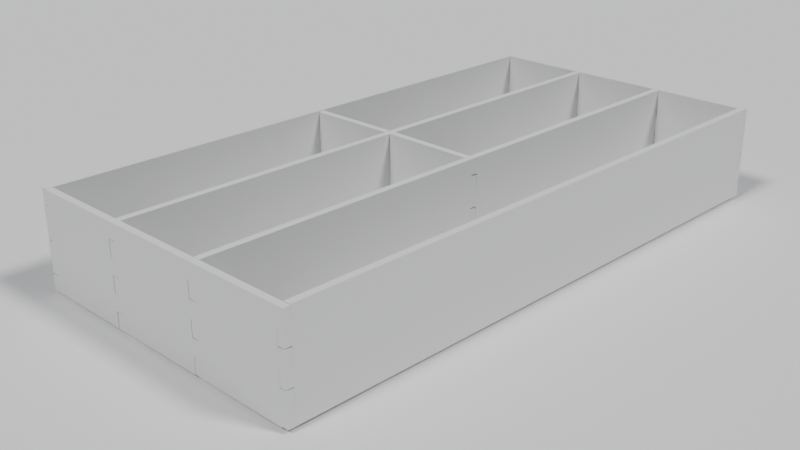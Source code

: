 # Source: dividers.blend  (saved by Blender 4.3.34; exported with 4.5.12 LTS)
import bpy
from mathutils import Matrix  # noqa: F401  (used for matrix-valued properties, if any)

bpy.ops.wm.read_factory_settings(use_empty=True)
scene = bpy.context.scene
scene.name = 'Scene'

# ---- collections
col_collection = bpy.data.collections.new('Collection'); scene.collection.children.link(col_collection)

# ---- world
world_world = bpy.data.worlds.new('World'); scene.world = world_world
world_world.use_nodes = True; world_world.node_tree.nodes.clear()
_N = world_world.node_tree.nodes; _L = world_world.node_tree.links
n0 = _N.new('ShaderNodeOutputWorld'); n0.name = 'World Output'; n0.location = (300, 300)
n1 = _N.new('ShaderNodeBackground'); n1.name = 'Background'; n1.location = (10, 300)
n1.inputs[0].default_value = (0.01009, 0.01662, 0.0339, 1.0)
_L.new(n1.outputs[0], n0.inputs[0])
n0.is_active_output = True
world_world.color = (0.05088, 0.05088, 0.05088)
world_world.sun_shadow_jitter_overblur = 0.0

# ---- cameras
cam_camera_001 = bpy.data.cameras.new('Camera.001')

# ---- lights
light_light = bpy.data.lights.new('Light', 'SUN')
light_light.angle = 0.1993
light_light.energy = 2.0
light_light.shadow_soft_size = 2.0
light_light.shadow_cascade_max_distance = 1000.0
light_light_001 = bpy.data.lights.new('Light.001', 'SUN')
light_light_001.angle = 0.1993
light_light_001.energy = 2.0
light_light_001.shadow_soft_size = 2.0
light_light_001.shadow_cascade_max_distance = 1000.0

# ---- meshes
me_plane = bpy.data.meshes.new('Plane')
me_plane.from_pydata([(-1.0, -1.0, 0.0), (1.0, -1.0, 0.0), (-1.0, 1.0, 0.0), (1.0, 1.0, 0.0)], [], [(0, 1, 3, 2)])
_uv = me_plane.uv_layers.new(name='UVMap')
_uv.uv.foreach_set('vector', [0.0, 0.0, 1.0, 0.0, 1.0, 1.0, 0.0, 1.0])
me_plane.update()
me_dividers_026 = bpy.data.meshes.new('dividers.026')
me_dividers_026.from_pydata([(0.2, 555.5, 0.0), (5.6, 567.8, 0.0), (5.6, 555.5, 0.0), (0.2, 567.8, 0.0), (0.2, 530.1, 0.0), (5.6, 542.4, 0.0), (5.6, 530.1, 0.0), (0.2, 542.4, 0.0), (488.8, 517.4, 0.0), (483.4, 529.7, 0.0), (488.8, 529.7, 0.0), (483.4, 542.8, 0.0), (483.4, 555.1, 0.0), (483.4, 568.2, 0.0), (5.6, 517.4, 0.0), (483.4, 580.5, 0.0), (5.6, 580.9, 0.0), (483.4, 593.2, 0.0), (0.2, 593.2, 0.0), (0.2, 580.9, 0.0), (488.8, 555.1, 0.0), (488.8, 542.8, 0.0), (488.8, 580.5, 0.0), (488.8, 568.2, 0.0), (0.2, 542.4, 5.4), (5.6, 530.1, 5.4), (5.6, 542.4, 5.4), (0.2, 530.1, 5.4), (0.2, 567.8, 5.4), (5.6, 555.5, 5.4), (5.6, 567.8, 5.4), (0.2, 555.5, 5.4), (5.6, 580.9, 5.4), (483.4, 580.5, 5.4), (483.4, 593.2, 5.4), (483.4, 568.2, 5.4), (483.4, 555.1, 5.4), (0.2, 593.2, 5.4), (0.2, 580.9, 5.4), (488.8, 568.2, 5.4), (488.8, 580.5, 5.4), (488.8, 542.8, 5.4), (488.8, 555.1, 5.4), (483.4, 542.8, 5.4), (483.4, 529.7, 5.4), (488.8, 517.4, 5.4), (488.8, 529.7, 5.4), (5.6, 517.4, 5.4)], [], [(0, 1, 2), (1, 0, 3), (4, 5, 6), (5, 4, 7), (8, 9, 10), (5, 11, 9), (11, 5, 12), (12, 2, 13), (1, 13, 2), (14, 9, 8), (6, 9, 14), (5, 9, 6), (12, 5, 2), (13, 1, 15), (16, 15, 1), (15, 16, 17), (18, 16, 19), (16, 18, 17), (11, 20, 21), (20, 11, 12), (13, 22, 23), (22, 13, 15), (24, 25, 26), (25, 24, 27), (28, 29, 30), (29, 28, 31), (32, 33, 34), (33, 32, 35), (35, 30, 36), (29, 36, 30), (35, 32, 30), (37, 32, 34), (32, 37, 38), (33, 39, 40), (39, 33, 35), (36, 41, 42), (41, 36, 43), (44, 45, 46), (36, 29, 43), (26, 43, 29), (43, 26, 44), (25, 44, 26), (47, 44, 25), (44, 47, 45), (10, 44, 46), (44, 10, 9), (44, 11, 43), (11, 44, 9), (11, 41, 43), (41, 11, 21), (41, 20, 42), (20, 41, 21), (20, 36, 42), (36, 20, 12), (36, 13, 35), (13, 36, 12), (13, 39, 35), (39, 13, 23), (39, 22, 40), (22, 39, 23), (22, 33, 40), (33, 22, 15), (33, 17, 34), (17, 33, 15), (17, 37, 34), (37, 17, 18), (19, 37, 18), (37, 19, 38), (19, 32, 38), (32, 19, 16), (1, 32, 16), (32, 1, 30), (1, 28, 30), (28, 1, 3), (0, 28, 3), (28, 0, 31), (0, 29, 31), (29, 0, 2), (5, 29, 2), (29, 5, 26), (5, 24, 26), (24, 5, 7), (4, 24, 7), (24, 4, 27), (4, 25, 27), (25, 4, 6), (14, 25, 6), (25, 14, 47), (14, 45, 47), (45, 14, 8), (45, 10, 46), (10, 45, 8)])
me_dividers_026.update()
me_dividers_027 = bpy.data.meshes.new('dividers.027')
me_dividers_027.from_pydata([(0.2, 469.3, 0.0), (5.6, 469.3, 0.0), (5.6, 481.6, 0.0), (0.2, 481.6, 0.0), (0.2, 481.6, 5.4), (0.2, 469.3, 5.4), (5.6, 469.3, 5.4), (5.6, 456.2, 5.4), (5.6, 481.6, 5.4), (79.77, 469.3, 5.4), (79.77, 456.2, 5.4), (5.6, 456.2, 0.0), (0.2, 443.9, 0.0), (5.6, 443.9, 0.0), (0.2, 456.2, 0.0), (79.77, 456.2, 0.0), (79.77, 469.3, 0.0), (0.2, 456.2, 5.4), (5.6, 443.9, 5.4), (0.2, 443.9, 5.4), (79.77, 443.9, 5.4), (79.77, 431.2, 5.4), (5.6, 431.2, 5.4), (5.6, 431.2, 0.0), (79.77, 431.2, 0.0), (79.77, 443.9, 0.0), (85.57, 443.9, 0.0), (85.57, 456.2, 0.0), (85.57, 443.9, 5.4), (85.57, 456.2, 5.4), (162.4, 443.9, 5.4), (162.4, 431.2, 5.4), (85.57, 431.2, 5.4), (85.57, 431.2, 0.0), (162.4, 431.2, 0.0), (162.4, 443.9, 0.0), (162.4, 456.2, 0.0), (168.2, 443.9, 0.0), (168.2, 456.2, 0.0), (168.2, 443.9, 5.4), (162.4, 456.2, 5.4), (168.2, 456.2, 5.4), (242.4, 443.5, 5.4), (168.2, 431.2, 5.4), (168.2, 431.2, 0.0), (247.8, 431.2, 5.4), (247.8, 431.2, 0.0), (242.4, 443.5, 0.0), (247.8, 443.5, 0.0), (242.4, 456.6, 0.0), (242.4, 468.9, 0.0), (247.8, 456.6, 0.0), (247.8, 468.9, 0.0), (242.4, 456.6, 5.4), (247.8, 456.6, 5.4), (242.4, 468.9, 5.4), (247.8, 468.9, 5.4), (242.4, 482.0, 0.0), (242.4, 482.0, 5.4), (168.2, 469.3, 5.4), (168.2, 481.6, 5.4), (162.4, 481.6, 5.4), (168.2, 494.7, 5.4), (168.2, 481.6, 0.0), (162.4, 469.3, 0.0), (168.2, 469.3, 0.0), (162.4, 481.6, 0.0), (242.4, 494.3, 0.0), (168.2, 494.7, 0.0), (242.4, 507.0, 0.0), (162.4, 494.7, 0.0), (85.57, 481.6, 0.0), (85.57, 494.7, 0.0), (162.4, 494.7, 5.4), (242.4, 507.0, 5.4), (85.57, 494.7, 5.4), (85.57, 481.6, 5.4), (79.77, 481.6, 5.4), (85.57, 469.3, 5.4), (162.4, 469.3, 5.4), (85.57, 469.3, 0.0), (79.77, 494.7, 0.0), (79.77, 494.7, 5.4), (79.77, 481.6, 0.0), (5.6, 494.7, 5.4), (0.2, 507.0, 5.4), (0.2, 507.0, 0.0), (0.2, 494.7, 0.0), (0.2, 494.7, 5.4), (5.6, 494.7, 0.0), (242.4, 494.3, 5.4), (247.8, 494.3, 5.4), (247.8, 482.0, 5.4), (247.8, 494.3, 0.0), (247.8, 482.0, 0.0), (247.8, 443.5, 5.4)], [], [(6, 0, 1), (0, 2, 1), (2, 0, 3), (0, 4, 3), (4, 0, 5), (0, 6, 5), (6, 11, 7), (7, 10, 6), (11, 6, 1), (6, 4, 5), (4, 6, 8), (9, 8, 6), (9, 6, 10), (1, 16, 11), (11, 12, 14), (12, 11, 13), (15, 13, 11), (17, 11, 14), (15, 11, 16), (11, 17, 7), (17, 18, 7), (18, 17, 19), (17, 12, 19), (12, 17, 14), (12, 18, 19), (18, 20, 7), (20, 18, 21), (21, 18, 22), (18, 23, 22), (18, 12, 13), (23, 18, 13), (21, 23, 24), (13, 24, 23), (23, 21, 22), (25, 21, 24), (13, 25, 24), (27, 25, 15), (25, 13, 15), (28, 25, 26), (25, 27, 26), (21, 25, 20), (25, 28, 20), (28, 10, 20), (10, 28, 29), (28, 30, 29), (30, 28, 31), (31, 28, 32), (28, 33, 32), (33, 28, 26), (26, 34, 33), (31, 33, 34), (33, 31, 32), (26, 35, 34), (35, 31, 34), (35, 26, 36), (38, 35, 36), (39, 35, 37), (35, 38, 37), (31, 35, 30), (35, 39, 30), (39, 40, 30), (40, 39, 41), (39, 42, 41), (43, 42, 39), (39, 44, 43), (44, 39, 37), (44, 45, 43), (45, 44, 46), (37, 47, 44), (44, 47, 46), (38, 47, 37), (38, 49, 47), (46, 47, 48), (42, 48, 47), (49, 42, 47), (49, 38, 50), (52, 49, 50), (54, 49, 51), (49, 52, 51), (42, 49, 53), (49, 54, 53), (54, 55, 53), (55, 54, 56), (52, 54, 51), (54, 52, 56), (52, 55, 56), (57, 55, 50), (55, 52, 50), (55, 57, 58), (58, 60, 55), (55, 59, 53), (59, 55, 60), (63, 61, 60), (61, 59, 60), (58, 62, 60), (62, 63, 60), (63, 64, 66), (64, 63, 65), (63, 57, 65), (61, 63, 66), (57, 63, 67), (68, 67, 63), (63, 62, 68), (67, 68, 69), (70, 69, 68), (62, 70, 68), (70, 61, 66), (66, 71, 70), (72, 69, 70), (72, 70, 71), (61, 70, 73), (70, 62, 73), (74, 73, 62), (74, 75, 73), (76, 61, 73), (76, 73, 75), (71, 77, 76), (77, 78, 76), (79, 76, 78), (75, 71, 76), (61, 76, 79), (40, 64, 79), (79, 78, 40), (59, 61, 79), (64, 59, 79), (78, 27, 29), (27, 78, 80), (29, 40, 78), (78, 16, 80), (16, 78, 9), (78, 77, 9), (16, 71, 80), (71, 66, 80), (80, 64, 27), (64, 80, 66), (81, 77, 83), (77, 81, 82), (77, 8, 9), (8, 77, 82), (77, 71, 83), (83, 2, 81), (2, 83, 1), (16, 1, 83), (71, 16, 83), (82, 85, 84), (8, 82, 84), (81, 75, 82), (75, 85, 82), (87, 85, 86), (85, 69, 86), (69, 85, 74), (85, 75, 74), (85, 87, 88), (84, 85, 88), (87, 84, 88), (86, 89, 87), (84, 87, 89), (86, 81, 89), (2, 84, 89), (89, 81, 2), (86, 72, 81), (72, 86, 69), (84, 2, 8), (75, 81, 72), (71, 75, 72), (62, 90, 74), (90, 69, 74), (90, 62, 58), (92, 90, 58), (93, 90, 91), (90, 92, 91), (69, 90, 67), (90, 93, 67), (93, 57, 67), (57, 93, 94), (93, 92, 94), (92, 93, 91), (92, 57, 94), (57, 92, 58), (50, 38, 65), (50, 65, 57), (38, 59, 65), (59, 64, 65), (36, 27, 64), (64, 40, 36), (59, 38, 41), (41, 53, 59), (53, 41, 42), (48, 45, 46), (45, 48, 95), (48, 42, 95), (42, 45, 95), (42, 43, 45), (38, 40, 41), (40, 29, 30), (40, 38, 36), (36, 26, 27), (27, 10, 29), (10, 27, 15), (10, 7, 20), (16, 10, 15), (10, 16, 9), (2, 4, 8), (4, 2, 3)])
me_dividers_027.update()
me_dividers_028 = bpy.data.meshes.new('dividers.028')
me_dividers_028.from_pydata([(0.2, 383.1, 0.0), (5.6, 383.1, 0.0), (5.6, 395.4, 0.0), (0.2, 395.4, 0.0), (0.2, 395.4, 5.4), (0.2, 383.1, 5.4), (5.6, 383.1, 5.4), (5.6, 370.0, 5.4), (5.6, 395.4, 5.4), (79.77, 383.1, 5.4), (79.77, 370.0, 5.4), (5.6, 370.0, 0.0), (0.2, 357.7, 0.0), (5.6, 357.7, 0.0), (0.2, 370.0, 0.0), (79.77, 370.0, 0.0), (79.77, 383.1, 0.0), (0.2, 370.0, 5.4), (5.6, 357.7, 5.4), (0.2, 357.7, 5.4), (79.77, 357.7, 5.4), (79.77, 345.0, 5.4), (5.6, 345.0, 5.4), (5.6, 345.0, 0.0), (79.77, 345.0, 0.0), (79.77, 357.7, 0.0), (85.57, 357.7, 0.0), (85.57, 370.0, 0.0), (85.57, 357.7, 5.4), (85.57, 370.0, 5.4), (162.4, 357.7, 5.4), (162.4, 345.0, 5.4), (85.57, 345.0, 5.4), (85.57, 345.0, 0.0), (162.4, 345.0, 0.0), (162.4, 357.7, 0.0), (162.4, 370.0, 0.0), (168.2, 357.7, 0.0), (168.2, 370.0, 0.0), (168.2, 357.7, 5.4), (162.4, 370.0, 5.4), (168.2, 370.0, 5.4), (242.4, 357.3, 5.4), (168.2, 345.0, 5.4), (168.2, 345.0, 0.0), (247.8, 345.0, 5.4), (247.8, 345.0, 0.0), (242.4, 357.3, 0.0), (247.8, 357.3, 0.0), (242.4, 370.4, 0.0), (242.4, 382.7, 0.0), (247.8, 370.4, 0.0), (247.8, 382.7, 0.0), (242.4, 370.4, 5.4), (247.8, 370.4, 5.4), (242.4, 382.7, 5.4), (247.8, 382.7, 5.4), (242.4, 395.8, 0.0), (242.4, 395.8, 5.4), (168.2, 383.1, 5.4), (168.2, 395.4, 5.4), (162.4, 395.4, 5.4), (168.2, 408.5, 5.4), (168.2, 395.4, 0.0), (162.4, 383.1, 0.0), (168.2, 383.1, 0.0), (162.4, 395.4, 0.0), (242.4, 408.1, 0.0), (168.2, 408.5, 0.0), (242.4, 420.8, 0.0), (162.4, 408.5, 0.0), (85.57, 395.4, 0.0), (85.57, 408.5, 0.0), (162.4, 408.5, 5.4), (242.4, 420.8, 5.4), (85.57, 408.5, 5.4), (85.57, 395.4, 5.4), (79.77, 395.4, 5.4), (85.57, 383.1, 5.4), (162.4, 383.1, 5.4), (85.57, 383.1, 0.0), (79.77, 408.5, 0.0), (79.77, 408.5, 5.4), (79.77, 395.4, 0.0), (5.6, 408.5, 5.4), (0.2, 420.8, 5.4), (0.2, 420.8, 0.0), (0.2, 408.5, 0.0), (0.2, 408.5, 5.4), (5.6, 408.5, 0.0), (242.4, 408.1, 5.4), (247.8, 408.1, 5.4), (247.8, 395.8, 5.4), (247.8, 408.1, 0.0), (247.8, 395.8, 0.0), (247.8, 357.3, 5.4)], [], [(6, 0, 1), (0, 2, 1), (2, 0, 3), (0, 4, 3), (4, 0, 5), (0, 6, 5), (6, 11, 7), (7, 10, 6), (11, 6, 1), (6, 4, 5), (4, 6, 8), (9, 8, 6), (9, 6, 10), (1, 16, 11), (11, 12, 14), (12, 11, 13), (15, 13, 11), (17, 11, 14), (15, 11, 16), (11, 17, 7), (17, 18, 7), (18, 17, 19), (17, 12, 19), (12, 17, 14), (12, 18, 19), (18, 20, 7), (20, 18, 21), (21, 18, 22), (18, 23, 22), (18, 12, 13), (23, 18, 13), (21, 23, 24), (13, 24, 23), (23, 21, 22), (25, 21, 24), (13, 25, 24), (27, 25, 15), (25, 13, 15), (28, 25, 26), (25, 27, 26), (21, 25, 20), (25, 28, 20), (28, 10, 20), (10, 28, 29), (28, 30, 29), (30, 28, 31), (31, 28, 32), (28, 33, 32), (33, 28, 26), (26, 34, 33), (31, 33, 34), (33, 31, 32), (26, 35, 34), (35, 31, 34), (35, 26, 36), (38, 35, 36), (39, 35, 37), (35, 38, 37), (31, 35, 30), (35, 39, 30), (39, 40, 30), (40, 39, 41), (39, 42, 41), (43, 42, 39), (39, 44, 43), (44, 39, 37), (44, 45, 43), (45, 44, 46), (37, 47, 44), (44, 47, 46), (38, 47, 37), (38, 49, 47), (46, 47, 48), (42, 48, 47), (49, 42, 47), (49, 38, 50), (52, 49, 50), (54, 49, 51), (49, 52, 51), (42, 49, 53), (49, 54, 53), (54, 55, 53), (55, 54, 56), (52, 54, 51), (54, 52, 56), (52, 55, 56), (57, 55, 50), (55, 52, 50), (55, 57, 58), (58, 60, 55), (55, 59, 53), (59, 55, 60), (63, 61, 60), (61, 59, 60), (58, 62, 60), (62, 63, 60), (63, 64, 66), (64, 63, 65), (63, 57, 65), (61, 63, 66), (57, 63, 67), (68, 67, 63), (63, 62, 68), (67, 68, 69), (70, 69, 68), (62, 70, 68), (70, 61, 66), (66, 71, 70), (72, 69, 70), (72, 70, 71), (61, 70, 73), (70, 62, 73), (74, 73, 62), (74, 75, 73), (76, 61, 73), (76, 73, 75), (71, 77, 76), (77, 78, 76), (79, 76, 78), (75, 71, 76), (61, 76, 79), (40, 64, 79), (79, 78, 40), (59, 61, 79), (64, 59, 79), (78, 27, 29), (27, 78, 80), (29, 40, 78), (78, 16, 80), (16, 78, 9), (78, 77, 9), (16, 71, 80), (71, 66, 80), (80, 64, 27), (64, 80, 66), (81, 77, 83), (77, 81, 82), (77, 8, 9), (8, 77, 82), (77, 71, 83), (83, 2, 81), (2, 83, 1), (16, 1, 83), (71, 16, 83), (82, 85, 84), (8, 82, 84), (81, 75, 82), (75, 85, 82), (87, 85, 86), (85, 69, 86), (69, 85, 74), (85, 75, 74), (85, 87, 88), (84, 85, 88), (87, 84, 88), (86, 89, 87), (84, 87, 89), (86, 81, 89), (2, 84, 89), (89, 81, 2), (86, 72, 81), (72, 86, 69), (84, 2, 8), (75, 81, 72), (71, 75, 72), (62, 90, 74), (90, 69, 74), (90, 62, 58), (92, 90, 58), (93, 90, 91), (90, 92, 91), (69, 90, 67), (90, 93, 67), (93, 57, 67), (57, 93, 94), (93, 92, 94), (92, 93, 91), (92, 57, 94), (57, 92, 58), (50, 38, 65), (50, 65, 57), (38, 59, 65), (59, 64, 65), (36, 27, 64), (64, 40, 36), (59, 38, 41), (41, 53, 59), (53, 41, 42), (48, 45, 46), (45, 48, 95), (48, 42, 95), (42, 45, 95), (42, 43, 45), (38, 40, 41), (40, 29, 30), (40, 38, 36), (36, 26, 27), (27, 10, 29), (10, 27, 15), (10, 7, 20), (16, 10, 15), (10, 16, 9), (2, 4, 8), (4, 2, 3)])
me_dividers_028.update()
me_dividers_029 = bpy.data.meshes.new('dividers.029')
me_dividers_029.from_pydata([(0.2, 296.9, 0.0), (5.6, 296.9, 0.0), (5.6, 309.2, 0.0), (0.2, 309.2, 0.0), (0.2, 309.2, 5.4), (0.2, 296.9, 5.4), (5.6, 296.9, 5.4), (5.6, 309.2, 5.4), (241.6, 296.9, 5.4), (241.6, 283.8, 5.4), (5.6, 283.8, 0.0), (5.6, 283.8, 5.4), (0.2, 283.8, 5.4), (5.6, 271.5, 5.4), (241.6, 271.5, 5.4), (241.6, 271.5, 0.0), (247.4, 271.5, 5.4), (241.6, 258.8, 5.4), (241.6, 258.8, 0.0), (5.6, 258.8, 0.0), (5.6, 258.8, 5.4), (5.6, 271.5, 0.0), (0.2, 271.5, 0.0), (241.6, 283.8, 0.0), (241.6, 296.9, 0.0), (247.4, 283.8, 0.0), (247.4, 271.5, 0.0), (483.4, 271.1, 0.0), (483.4, 284.2, 0.0), (483.4, 296.5, 0.0), (247.4, 296.9, 5.4), (247.4, 283.8, 5.4), (247.4, 296.9, 0.0), (247.4, 309.2, 0.0), (483.4, 309.6, 0.0), (483.4, 321.9, 0.0), (488.8, 309.6, 0.0), (488.8, 321.9, 0.0), (483.4, 296.5, 5.4), (483.4, 309.6, 5.4), (488.8, 309.6, 5.4), (483.4, 321.9, 5.4), (488.8, 321.9, 5.4), (483.4, 334.6, 0.0), (247.4, 322.3, 5.4), (483.4, 334.6, 5.4), (241.6, 322.3, 5.4), (0.2, 334.6, 5.4), (5.6, 322.3, 5.4), (0.2, 322.3, 5.4), (0.2, 334.6, 0.0), (0.2, 322.3, 0.0), (5.6, 322.3, 0.0), (241.6, 322.3, 0.0), (247.4, 322.3, 0.0), (241.6, 309.2, 5.4), (241.6, 309.2, 0.0), (247.4, 309.2, 5.4), (488.8, 296.5, 5.4), (488.8, 284.2, 5.4), (483.4, 284.2, 5.4), (488.8, 296.5, 0.0), (488.8, 284.2, 0.0), (483.4, 271.1, 5.4), (488.8, 271.1, 5.4), (488.8, 258.8, 5.4), (247.4, 258.8, 5.4), (488.8, 271.1, 0.0), (488.8, 258.8, 0.0), (247.4, 258.8, 0.0), (0.2, 283.8, 0.0), (0.2, 271.5, 5.4)], [], [(6, 0, 1), (0, 2, 1), (2, 0, 3), (0, 4, 3), (4, 0, 5), (0, 6, 5), (6, 4, 5), (4, 6, 7), (8, 7, 6), (8, 6, 9), (11, 9, 6), (10, 6, 1), (6, 10, 11), (10, 12, 11), (12, 13, 11), (13, 14, 11), (9, 11, 14), (17, 15, 14), (15, 16, 14), (16, 9, 14), (14, 13, 17), (15, 17, 18), (17, 19, 18), (19, 17, 20), (17, 13, 20), (13, 19, 20), (21, 18, 19), (19, 13, 21), (13, 22, 21), (22, 10, 21), (23, 21, 10), (21, 15, 18), (15, 21, 23), (25, 15, 23), (24, 9, 23), (23, 10, 24), (9, 25, 23), (15, 25, 26), (25, 27, 26), (25, 28, 27), (28, 25, 29), (29, 25, 32), (30, 25, 31), (25, 30, 32), (25, 9, 31), (30, 24, 32), (24, 33, 32), (33, 34, 32), (29, 32, 34), (34, 33, 35), (34, 38, 29), (37, 34, 35), (40, 34, 36), (34, 37, 36), (38, 34, 39), (34, 40, 39), (37, 40, 36), (40, 37, 42), (40, 41, 39), (41, 40, 42), (37, 41, 42), (43, 41, 35), (41, 37, 35), (41, 43, 45), (41, 44, 39), (44, 41, 45), (43, 47, 45), (45, 46, 44), (47, 46, 45), (46, 47, 48), (48, 47, 49), (47, 51, 49), (47, 43, 50), (51, 47, 50), (48, 51, 52), (50, 52, 51), (51, 48, 49), (2, 48, 52), (52, 53, 2), (50, 53, 52), (56, 2, 53), (44, 53, 54), (53, 43, 54), (53, 50, 43), (53, 55, 56), (55, 53, 46), (53, 44, 46), (2, 56, 1), (24, 1, 56), (33, 24, 56), (55, 33, 56), (33, 55, 57), (55, 30, 57), (30, 55, 8), (55, 7, 8), (7, 55, 46), (30, 38, 57), (39, 44, 57), (39, 57, 38), (44, 33, 57), (35, 54, 43), (54, 35, 33), (33, 44, 54), (7, 46, 48), (48, 2, 7), (61, 38, 58), (38, 59, 58), (59, 38, 60), (38, 30, 60), (38, 61, 29), (61, 59, 62), (28, 61, 62), (59, 61, 58), (61, 28, 29), (59, 28, 62), (31, 60, 30), (63, 28, 60), (60, 31, 63), (28, 59, 60), (67, 63, 64), (63, 65, 64), (63, 66, 65), (66, 63, 16), (28, 63, 27), (63, 67, 27), (16, 63, 31), (67, 65, 68), (68, 27, 67), (65, 67, 64), (69, 27, 68), (65, 69, 68), (16, 69, 66), (69, 16, 26), (69, 65, 66), (26, 27, 69), (9, 16, 31), (24, 30, 8), (16, 15, 26), (1, 24, 10), (9, 24, 8), (10, 22, 70), (22, 12, 70), (12, 22, 71), (22, 13, 71), (13, 12, 71), (12, 10, 70), (2, 4, 7), (4, 2, 3)])
me_dividers_029.update()
me_dividers_030 = bpy.data.meshes.new('dividers.030')
me_dividers_030.from_pydata([(0.2, 223.4, 0.0), (5.6, 223.4, 0.0), (5.6, 235.7, 0.0), (0.2, 235.7, 0.0), (0.2, 235.7, 5.4), (0.2, 223.4, 5.4), (5.6, 223.4, 5.4), (5.6, 235.7, 5.4), (241.6, 210.7, 5.4), (5.6, 210.3, 0.0), (5.6, 210.3, 5.4), (0.2, 210.3, 5.4), (5.6, 198.0, 5.4), (5.6, 184.9, 0.0), (0.2, 198.0, 0.0), (0.2, 198.0, 5.4), (241.6, 172.6, 5.4), (5.6, 184.9, 5.4), (5.6, 198.0, 0.0), (241.6, 210.7, 0.0), (241.6, 172.6, 0.0), (247.4, 210.7, 0.0), (483.4, 248.4, 0.0), (5.6, 248.4, 0.0), (247.4, 210.7, 5.4), (483.4, 248.4, 5.4), (483.4, 235.7, 5.4), (483.4, 223.4, 5.4), (483.4, 210.3, 5.4), (483.4, 198.0, 5.4), (483.4, 184.9, 5.4), (247.4, 172.6, 5.4), (247.4, 172.6, 0.0), (488.8, 172.6, 0.0), (488.8, 172.6, 5.4), (483.4, 184.9, 0.0), (488.8, 184.9, 0.0), (483.4, 198.0, 0.0), (483.4, 210.3, 0.0), (488.8, 198.0, 0.0), (488.8, 210.3, 0.0), (488.8, 198.0, 5.4), (488.8, 210.3, 5.4), (483.4, 223.4, 0.0), (483.4, 235.7, 0.0), (488.8, 223.4, 0.0), (488.8, 235.7, 0.0), (488.8, 223.4, 5.4), (488.8, 235.7, 5.4), (488.8, 184.9, 5.4), (5.6, 248.4, 5.4), (0.2, 172.6, 0.0), (0.2, 184.9, 0.0), (0.2, 184.9, 5.4), (0.2, 172.6, 5.4), (0.2, 210.3, 0.0)], [], [(6, 0, 1), (0, 2, 1), (2, 0, 3), (0, 4, 3), (4, 0, 5), (0, 6, 5), (6, 4, 5), (4, 6, 7), (6, 8, 7), (10, 8, 6), (9, 6, 1), (6, 9, 10), (9, 11, 10), (11, 12, 10), (12, 8, 10), (12, 13, 17), (13, 12, 18), (12, 11, 15), (12, 14, 18), (14, 12, 15), (8, 12, 16), (17, 16, 12), (14, 9, 18), (9, 19, 18), (18, 19, 13), (19, 16, 20), (20, 13, 19), (23, 19, 2), (2, 19, 1), (24, 19, 21), (19, 22, 21), (19, 23, 22), (1, 19, 9), (16, 19, 8), (19, 24, 8), (32, 24, 21), (25, 8, 24), (24, 26, 25), (26, 24, 27), (27, 24, 28), (28, 24, 29), (29, 24, 30), (31, 30, 24), (24, 32, 31), (21, 35, 32), (34, 32, 33), (32, 35, 33), (32, 34, 31), (33, 35, 36), (30, 36, 35), (21, 37, 35), (37, 30, 35), (37, 21, 38), (40, 37, 38), (41, 37, 39), (37, 40, 39), (30, 37, 29), (37, 41, 29), (41, 28, 29), (28, 41, 42), (40, 41, 39), (41, 40, 42), (40, 28, 42), (28, 40, 38), (38, 21, 43), (43, 28, 38), (43, 21, 44), (46, 43, 44), (47, 43, 45), (43, 46, 45), (28, 43, 27), (43, 47, 27), (47, 46, 48), (26, 47, 48), (46, 47, 45), (47, 26, 27), (46, 26, 48), (26, 46, 44), (44, 21, 22), (22, 26, 44), (36, 34, 33), (34, 36, 49), (36, 30, 49), (30, 34, 49), (30, 31, 34), (26, 22, 25), (50, 8, 25), (22, 50, 25), (50, 2, 7), (2, 50, 23), (7, 8, 50), (50, 22, 23), (51, 13, 20), (16, 51, 20), (13, 51, 52), (51, 53, 52), (53, 51, 54), (51, 16, 54), (17, 54, 16), (54, 17, 53), (53, 13, 52), (13, 53, 17), (11, 14, 15), (9, 14, 55), (14, 11, 55), (11, 9, 55), (2, 4, 7), (4, 2, 3)])
me_dividers_030.update()
me_dividers_031 = bpy.data.meshes.new('dividers.031')
me_dividers_031.from_pydata([(0.2, 137.2, 0.0), (5.6, 137.2, 0.0), (5.6, 149.5, 0.0), (0.2, 149.5, 0.0), (0.2, 149.5, 5.4), (0.2, 137.2, 5.4), (5.6, 137.2, 5.4), (5.6, 149.5, 5.4), (241.6, 149.9, 5.4), (241.6, 136.8, 5.4), (241.6, 124.5, 5.4), (5.6, 124.1, 0.0), (5.6, 124.1, 5.4), (0.2, 124.1, 5.4), (5.6, 111.8, 5.4), (241.6, 111.4, 5.4), (247.4, 111.4, 0.0), (241.6, 111.4, 0.0), (247.4, 111.4, 5.4), (247.4, 99.1, 5.4), (241.6, 99.1, 5.4), (241.6, 124.5, 0.0), (247.4, 124.5, 0.0), (247.4, 136.8, 0.0), (241.6, 136.8, 0.0), (247.4, 124.5, 5.4), (5.6, 111.8, 0.0), (0.2, 111.8, 0.0), (5.6, 98.7, 0.0), (241.6, 86.4, 0.0), (241.6, 99.1, 0.0), (0.2, 86.4, 0.0), (0.2, 98.7, 0.0), (5.6, 98.7, 5.4), (0.2, 98.7, 5.4), (0.2, 86.4, 5.4), (241.6, 86.4, 5.4), (247.4, 99.1, 0.0), (247.4, 86.4, 0.0), (483.4, 98.7, 0.0), (488.8, 86.4, 0.0), (488.8, 98.7, 0.0), (483.4, 111.8, 0.0), (483.4, 98.7, 5.4), (483.4, 111.8, 5.4), (488.8, 98.7, 5.4), (488.8, 86.4, 5.4), (247.4, 86.4, 5.4), (483.4, 124.1, 5.4), (488.8, 111.8, 5.4), (488.8, 124.1, 0.0), (488.8, 124.1, 5.4), (488.8, 111.8, 0.0), (483.4, 124.1, 0.0), (483.4, 137.2, 0.0), (483.4, 149.5, 0.0), (488.8, 137.2, 0.0), (488.8, 149.5, 0.0), (483.4, 137.2, 5.4), (488.8, 137.2, 5.4), (483.4, 149.5, 5.4), (488.8, 149.5, 5.4), (247.4, 149.9, 5.4), (483.4, 162.2, 5.4), (483.4, 162.2, 0.0), (247.4, 149.9, 0.0), (241.6, 149.9, 0.0), (5.6, 162.2, 0.0), (5.6, 162.2, 5.4), (247.4, 136.8, 5.4), (0.2, 124.1, 0.0), (0.2, 111.8, 5.4)], [], [(6, 0, 1), (0, 2, 1), (2, 0, 3), (0, 4, 3), (4, 0, 5), (0, 6, 5), (6, 4, 5), (4, 6, 7), (6, 8, 7), (6, 9, 8), (9, 6, 10), (10, 6, 12), (11, 6, 1), (6, 11, 12), (11, 13, 12), (13, 14, 12), (14, 15, 12), (10, 12, 15), (15, 16, 17), (16, 15, 18), (21, 15, 17), (15, 19, 18), (19, 15, 20), (15, 14, 20), (15, 21, 10), (17, 26, 21), (25, 21, 22), (21, 23, 22), (23, 21, 24), (21, 11, 24), (21, 25, 10), (11, 21, 26), (14, 27, 26), (27, 11, 26), (17, 28, 26), (28, 14, 26), (31, 28, 29), (28, 30, 29), (30, 28, 17), (28, 31, 32), (34, 28, 32), (14, 28, 33), (28, 34, 33), (35, 33, 34), (34, 31, 35), (31, 34, 32), (33, 35, 36), (31, 36, 35), (30, 36, 29), (36, 30, 20), (36, 31, 29), (20, 33, 36), (33, 20, 14), (16, 30, 17), (19, 30, 37), (30, 16, 37), (30, 19, 20), (16, 39, 37), (38, 19, 37), (37, 39, 38), (16, 42, 39), (38, 39, 40), (40, 39, 41), (43, 41, 39), (42, 43, 39), (43, 42, 44), (44, 18, 43), (41, 43, 45), (43, 46, 45), (43, 47, 46), (47, 43, 19), (19, 43, 18), (38, 46, 47), (19, 38, 47), (46, 38, 40), (41, 46, 40), (46, 41, 45), (48, 25, 44), (49, 48, 44), (42, 49, 44), (18, 44, 25), (48, 49, 51), (50, 49, 52), (49, 50, 51), (49, 42, 52), (42, 50, 52), (50, 48, 51), (48, 50, 53), (50, 42, 53), (54, 48, 53), (53, 22, 54), (53, 16, 22), (42, 16, 53), (23, 54, 22), (57, 54, 55), (54, 23, 55), (59, 54, 56), (54, 57, 56), (48, 54, 58), (54, 59, 58), (57, 59, 56), (59, 57, 61), (59, 60, 58), (60, 59, 61), (57, 60, 61), (60, 57, 55), (64, 60, 55), (60, 62, 58), (62, 60, 63), (60, 64, 63), (55, 65, 64), (66, 64, 65), (66, 67, 64), (68, 64, 67), (64, 68, 63), (7, 8, 68), (68, 8, 63), (68, 2, 7), (2, 68, 67), (67, 66, 2), (66, 9, 24), (24, 1, 66), (2, 66, 1), (62, 66, 65), (9, 66, 8), (66, 62, 8), (65, 55, 23), (23, 62, 65), (63, 8, 62), (62, 23, 69), (58, 62, 69), (23, 9, 69), (9, 25, 69), (25, 48, 69), (58, 69, 48), (11, 27, 70), (27, 13, 70), (13, 27, 71), (27, 14, 71), (14, 13, 71), (13, 11, 70), (25, 9, 10), (16, 25, 22), (25, 16, 18), (9, 23, 24), (1, 24, 11), (2, 4, 7), (4, 2, 3)])
me_dividers_031.update()
me_dividers_032 = bpy.data.meshes.new('dividers.032')
me_dividers_032.from_pydata([(0.2, 51.0, 0.0), (5.6, 51.0, 0.0), (5.6, 63.3, 0.0), (0.2, 63.3, 0.0), (0.2, 63.3, 5.4), (0.2, 51.0, 5.4), (5.6, 51.0, 5.4), (5.6, 63.3, 5.4), (5.6, 37.9, 0.0), (79.77, 38.3, 5.4), (5.6, 37.9, 5.4), (5.6, 25.6, 5.4), (0.2, 37.9, 5.4), (0.2, 25.6, 5.4), (0.2, 25.6, 0.0), (0.2, 37.9, 0.0), (5.6, 25.6, 0.0), (5.6, 12.5, 0.0), (79.77, 38.3, 0.0), (0.2, 0.2, 0.0), (79.77, 76.4, 0.0), (85.57, 38.3, 0.0), (167.8, 0.2, 0.0), (162.4, 12.5, 0.0), (162.4, 25.6, 0.0), (162.4, 37.9, 0.0), (162.4, 51.0, 0.0), (162.4, 63.3, 0.0), (85.57, 76.4, 0.0), (85.57, 76.4, 5.4), (85.57, 38.3, 5.4), (162.4, 51.0, 5.4), (162.4, 37.9, 5.4), (162.4, 25.6, 5.4), (162.4, 12.5, 5.4), (167.8, 0.2, 5.4), (0.2, 0.2, 5.4), (5.6, 12.5, 5.4), (0.2, 12.5, 5.4), (0.2, 12.5, 0.0), (167.8, 12.5, 0.0), (167.8, 12.5, 5.4), (167.8, 25.6, 5.4), (167.8, 37.9, 5.4), (167.8, 37.9, 0.0), (167.8, 25.6, 0.0), (162.4, 63.3, 5.4), (167.8, 51.0, 5.4), (167.8, 51.0, 0.0), (167.8, 63.3, 5.4), (167.8, 63.3, 0.0), (162.4, 76.0, 5.4), (162.4, 76.0, 0.0), (5.6, 76.0, 0.0), (79.77, 76.4, 5.4), (5.6, 76.0, 5.4)], [], [(6, 0, 1), (0, 2, 1), (2, 0, 3), (0, 4, 3), (4, 0, 5), (0, 6, 5), (8, 6, 1), (4, 6, 7), (6, 9, 7), (6, 8, 10), (10, 9, 6), (6, 4, 5), (12, 11, 10), (11, 9, 10), (8, 12, 10), (11, 12, 13), (12, 14, 13), (14, 12, 15), (12, 8, 15), (8, 14, 15), (11, 14, 16), (14, 8, 16), (14, 11, 13), (8, 18, 16), (17, 11, 16), (16, 18, 17), (18, 19, 17), (21, 19, 18), (18, 1, 20), (1, 18, 8), (20, 9, 18), (9, 21, 18), (19, 21, 22), (22, 21, 23), (21, 24, 23), (24, 21, 25), (25, 21, 26), (26, 21, 27), (28, 27, 21), (21, 29, 28), (29, 21, 30), (21, 9, 30), (31, 29, 30), (31, 30, 32), (32, 30, 33), (33, 30, 34), (34, 30, 35), (30, 36, 35), (36, 30, 9), (19, 35, 36), (38, 19, 36), (36, 9, 37), (36, 37, 38), (19, 38, 39), (17, 38, 37), (38, 17, 39), (17, 19, 39), (11, 17, 37), (37, 9, 11), (40, 35, 22), (35, 19, 22), (34, 35, 41), (35, 40, 41), (40, 34, 41), (22, 23, 40), (34, 40, 23), (24, 34, 23), (34, 24, 33), (42, 32, 33), (24, 42, 33), (42, 44, 43), (32, 42, 43), (42, 24, 45), (44, 42, 45), (24, 44, 45), (44, 24, 25), (32, 44, 25), (44, 32, 43), (32, 26, 31), (26, 32, 25), (47, 46, 31), (46, 29, 31), (26, 47, 31), (46, 47, 49), (50, 47, 48), (47, 26, 48), (47, 50, 49), (50, 26, 27), (26, 50, 48), (46, 50, 27), (50, 46, 49), (46, 52, 51), (29, 46, 51), (52, 46, 27), (29, 52, 28), (27, 28, 52), (52, 29, 51), (20, 2, 53), (2, 20, 1), (55, 20, 53), (9, 20, 54), (20, 55, 54), (55, 2, 7), (2, 55, 53), (7, 54, 55), (54, 7, 9), (2, 4, 7), (4, 2, 3)])
me_dividers_032.update()

# ---- objects
ob_light = bpy.data.objects.new('Light', light_light)
ob_empty_cameratarget = bpy.data.objects.new('Empty-CameraTarget', None)
ob_camera = bpy.data.objects.new('Camera', cam_camera_001)
ob_plane = bpy.data.objects.new('Plane', me_plane)
ob_dividers = bpy.data.objects.new('dividers', me_dividers_026)
ob_dividers_001 = bpy.data.objects.new('dividers.001', me_dividers_027)
ob_dividers_002 = bpy.data.objects.new('dividers.002', me_dividers_028)
ob_dividers_003 = bpy.data.objects.new('dividers.003', me_dividers_029)
ob_dividers_004 = bpy.data.objects.new('dividers.004', me_dividers_030)
ob_dividers_005 = bpy.data.objects.new('dividers.005', me_dividers_031)
ob_dividers_006 = bpy.data.objects.new('dividers.006', me_dividers_032)
ob_light_001 = bpy.data.objects.new('Light.001', light_light_001)

# ---- transforms, parenting, visibility, modifiers, constraints
ob_light.location = (14.8, 12.93, 22.94)
ob_light.rotation_euler = (0.6503, 0.05522, 1.866)
ob_light.lock_rotations_4d = False
ob_light.empty_display_type = 'ARROWS'
ob_light.color = (0.0, 0.0, 0.0, 0.0)
ob_light.lineart.crease_threshold = 0.0
ob_empty_cameratarget.location = (3.678, 2.099, 1.289)
ob_camera.location = (19.27, -13.79, 10.83)
_c = ob_camera.constraints.new('TRACK_TO'); _c.name = 'Track To'
_c.target = ob_empty_cameratarget
ob_plane.location = (3.691, 4.321, 0.0)
ob_plane.scale = (66.5, 66.5, 66.5)
ob_dividers.location = (6.638, 11.64, -16.07)
ob_dividers.rotation_euler = (1.571, 2.22e-16, -1.571)
ob_dividers.scale = (0.03126, 0.03126, 0.03126)
ob_dividers_001.location = (-1.111, 11.64, -13.38)
ob_dividers_001.rotation_euler = (1.571, 2.22e-16, 2.22e-16)
ob_dividers_001.scale = (0.03126, 0.03126, 0.03126)
ob_dividers_002.location = (6.64, -3.647, -10.7)
ob_dividers_002.rotation_euler = (1.571, 2.22e-16, 3.142)
ob_dividers_002.scale = (0.03126, 0.03126, 0.03126)
ob_dividers_003.location = (-1.109, -3.646, -7.992)
ob_dividers_003.rotation_euler = (1.571, 2.22e-16, 1.571)
ob_dividers_003.scale = (0.03126, 0.03126, 0.03126)
ob_dividers_004.location = (1.389, -3.646, -5.319)
ob_dividers_004.rotation_euler = (1.571, 2.22e-16, 1.571)
ob_dividers_004.scale = (0.03126, 0.03126, 0.03126)
ob_dividers_005.location = (3.97, -3.645, -2.605)
ob_dividers_005.rotation_euler = (1.571, 2.22e-16, 1.571)
ob_dividers_005.scale = (0.03126, 0.03126, 0.03126)
ob_dividers_006.location = (-1.11, 4.081, 0.06258)
ob_dividers_006.rotation_euler = (1.571, 2.22e-16, 2.22e-16)
ob_dividers_006.scale = (0.03126, 0.03126, 0.03126)
ob_light_001.location = (4.67, -18.03, 22.94)
ob_light_001.rotation_euler = (0.6503, 0.05522, -0.08549)
ob_light_001.lock_rotations_4d = False
ob_light_001.empty_display_type = 'ARROWS'
ob_light_001.color = (0.0, 0.0, 0.0, 0.0)
ob_light_001.lineart.crease_threshold = 0.0

# ---- collection membership
col_collection.objects.link(ob_light)
col_collection.objects.link(ob_empty_cameratarget)
col_collection.objects.link(ob_camera)
col_collection.objects.link(ob_plane)
col_collection.objects.link(ob_dividers)
col_collection.objects.link(ob_dividers_001)
col_collection.objects.link(ob_dividers_002)
col_collection.objects.link(ob_dividers_003)
col_collection.objects.link(ob_dividers_004)
col_collection.objects.link(ob_dividers_005)
col_collection.objects.link(ob_dividers_006)
col_collection.objects.link(ob_light_001)

# ---- scene / render settings (as saved in the file)
scene.camera = ob_camera
scene.frame_start = 1; scene.frame_end = 250; scene.frame_set(1)
scene.render.engine = 'BLENDER_EEVEE_NEXT'
scene.eevee.taa_render_samples = 128
bpy.context.view_layer.update()
